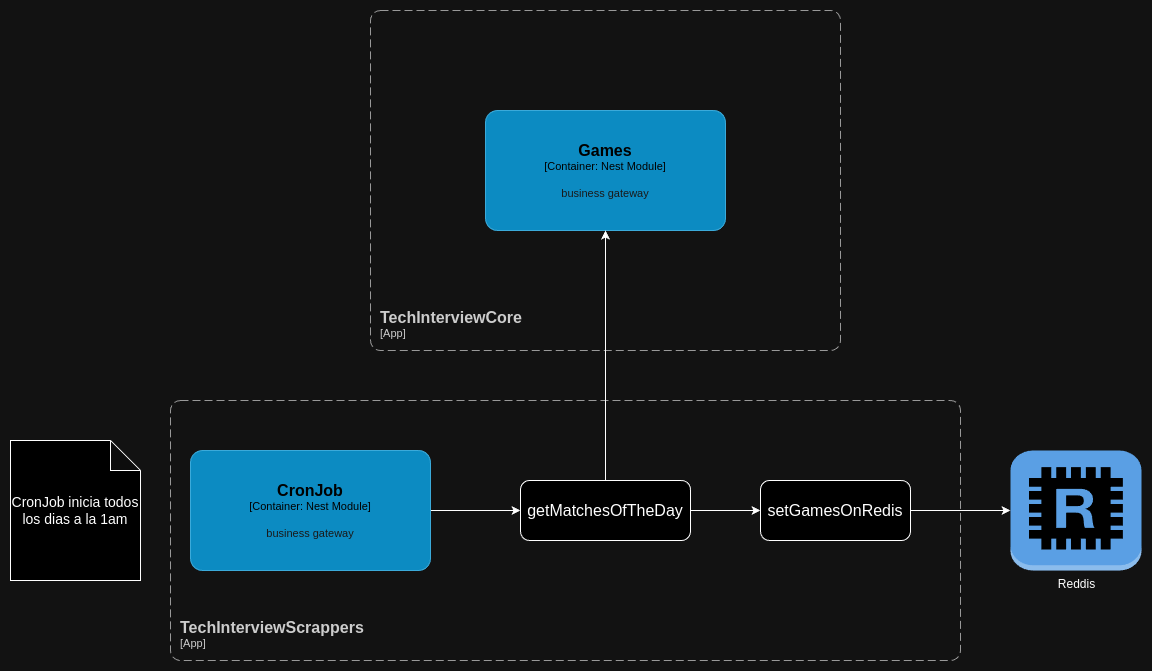

The diagram above was exported from draw.io. Its source (the exported page's mxGraphModel, read from the mxfile embedded in the PNG):
<mxGraphModel dx="3695" dy="3846" grid="1" gridSize="10" guides="1" tooltips="1" connect="1" arrows="1" fold="1" page="1" pageScale="1" pageWidth="827" pageHeight="1169" math="0" shadow="0">
  <root>
    <mxCell id="0" />
    <mxCell id="1" parent="0" />
    <object placeholders="1" c4Name="TechInterviewScrappers" c4Type="SystemScopeBoundary" c4Application="App" label="&lt;font style=&quot;font-size: 16px&quot;&gt;&lt;b&gt;&lt;div style=&quot;text-align: left&quot;&gt;%c4Name%&lt;/div&gt;&lt;/b&gt;&lt;/font&gt;&lt;div style=&quot;text-align: left&quot;&gt;[%c4Application%]&lt;/div&gt;" id="2">
      <mxCell style="rounded=1;fontSize=11;whiteSpace=wrap;html=1;dashed=1;arcSize=20;fillColor=none;strokeColor=#666666;fontColor=#333333;labelBackgroundColor=none;align=left;verticalAlign=bottom;labelBorderColor=none;spacingTop=0;spacing=10;dashPattern=8 4;metaEdit=1;rotatable=0;perimeter=rectanglePerimeter;noLabel=0;labelPadding=0;allowArrows=0;connectable=0;expand=0;recursiveResize=0;editable=1;pointerEvents=0;absoluteArcSize=1;points=[[0.25,0,0],[0.5,0,0],[0.75,0,0],[1,0.25,0],[1,0.5,0],[1,0.75,0],[0.75,1,0],[0.5,1,0],[0.25,1,0],[0,0.75,0],[0,0.5,0],[0,0.25,0]];" vertex="1" parent="1">
        <mxGeometry x="2751" y="-1750" width="790" height="260" as="geometry" />
      </mxCell>
    </object>
    <mxCell id="3" style="edgeStyle=orthogonalEdgeStyle;rounded=0;orthogonalLoop=1;jettySize=auto;html=1;" edge="1" source="4" target="9" parent="1">
      <mxGeometry relative="1" as="geometry">
        <mxPoint x="3081" y="-1640" as="targetPoint" />
      </mxGeometry>
    </mxCell>
    <object placeholders="1" c4Name="CronJob" c4Type="Container" c4Technology="Nest Module" c4Description="business gateway" label="&lt;font style=&quot;font-size: 16px&quot;&gt;&lt;b&gt;%c4Name%&lt;/b&gt;&lt;/font&gt;&lt;div&gt;[%c4Type%: %c4Technology%]&lt;/div&gt;&lt;br&gt;&lt;div&gt;&lt;font style=&quot;font-size: 11px&quot;&gt;&lt;font color=&quot;#E6E6E6&quot;&gt;%c4Description%&lt;/font&gt;&lt;/div&gt;" id="4">
      <mxCell style="rounded=1;whiteSpace=wrap;html=1;fontSize=11;labelBackgroundColor=none;fillColor=#23A2D9;fontColor=#ffffff;align=center;arcSize=10;strokeColor=#0E7DAD;metaEdit=1;resizable=0;points=[[0.25,0,0],[0.5,0,0],[0.75,0,0],[1,0.25,0],[1,0.5,0],[1,0.75,0],[0.75,1,0],[0.5,1,0],[0.25,1,0],[0,0.75,0],[0,0.5,0],[0,0.25,0]];" vertex="1" parent="1">
        <mxGeometry x="2771" y="-1700" width="240" height="120" as="geometry" />
      </mxCell>
    </object>
    <object placeholders="1" c4Name="TechInterviewCore" c4Type="SystemScopeBoundary" c4Application="App" label="&lt;font style=&quot;font-size: 16px&quot;&gt;&lt;b&gt;&lt;div style=&quot;text-align: left&quot;&gt;%c4Name%&lt;/div&gt;&lt;/b&gt;&lt;/font&gt;&lt;div style=&quot;text-align: left&quot;&gt;[%c4Application%]&lt;/div&gt;" id="5">
      <mxCell style="rounded=1;fontSize=11;whiteSpace=wrap;html=1;dashed=1;arcSize=20;fillColor=none;strokeColor=#666666;fontColor=#333333;labelBackgroundColor=none;align=left;verticalAlign=bottom;labelBorderColor=none;spacingTop=0;spacing=10;dashPattern=8 4;metaEdit=1;rotatable=0;perimeter=rectanglePerimeter;noLabel=0;labelPadding=0;allowArrows=0;connectable=0;expand=0;recursiveResize=0;editable=1;pointerEvents=0;absoluteArcSize=1;points=[[0.25,0,0],[0.5,0,0],[0.75,0,0],[1,0.25,0],[1,0.5,0],[1,0.75,0],[0.75,1,0],[0.5,1,0],[0.25,1,0],[0,0.75,0],[0,0.5,0],[0,0.25,0]];" vertex="1" parent="1">
        <mxGeometry x="2951" y="-2140" width="470" height="340" as="geometry" />
      </mxCell>
    </object>
    <object placeholders="1" c4Name="Games" c4Type="Container" c4Technology="Nest Module" c4Description="business gateway" label="&lt;font style=&quot;font-size: 16px&quot;&gt;&lt;b&gt;%c4Name%&lt;/b&gt;&lt;/font&gt;&lt;div&gt;[%c4Type%: %c4Technology%]&lt;/div&gt;&lt;br&gt;&lt;div&gt;&lt;font style=&quot;font-size: 11px&quot;&gt;&lt;font color=&quot;#E6E6E6&quot;&gt;%c4Description%&lt;/font&gt;&lt;/div&gt;" id="6">
      <mxCell style="rounded=1;whiteSpace=wrap;html=1;fontSize=11;labelBackgroundColor=none;fillColor=#23A2D9;fontColor=#ffffff;align=center;arcSize=10;strokeColor=#0E7DAD;metaEdit=1;resizable=0;points=[[0.25,0,0],[0.5,0,0],[0.75,0,0],[1,0.25,0],[1,0.5,0],[1,0.75,0],[0.75,1,0],[0.5,1,0],[0.25,1,0],[0,0.75,0],[0,0.5,0],[0,0.25,0]];" vertex="1" parent="1">
        <mxGeometry x="3066" y="-2040" width="240" height="120" as="geometry" />
      </mxCell>
    </object>
    <mxCell id="7" style="edgeStyle=orthogonalEdgeStyle;rounded=0;orthogonalLoop=1;jettySize=auto;html=1;" edge="1" source="9" target="6" parent="1">
      <mxGeometry relative="1" as="geometry" />
    </mxCell>
    <mxCell id="8" style="edgeStyle=orthogonalEdgeStyle;rounded=0;orthogonalLoop=1;jettySize=auto;html=1;" edge="1" source="9" target="13" parent="1">
      <mxGeometry relative="1" as="geometry">
        <mxPoint x="3331" y="-1640" as="targetPoint" />
      </mxGeometry>
    </mxCell>
    <mxCell id="9" value="getMatchesOfTheDay" style="rounded=1;whiteSpace=wrap;html=1;fontSize=16;" vertex="1" parent="1">
      <mxGeometry x="3101" y="-1670" width="170" height="60" as="geometry" />
    </mxCell>
    <mxCell id="10" value="CronJob inicia todos los dias a la 1am" style="shape=note;whiteSpace=wrap;html=1;backgroundOutline=1;darkOpacity=0.05;fontSize=14;" vertex="1" parent="1">
      <mxGeometry x="2591" y="-1710" width="130" height="140" as="geometry" />
    </mxCell>
    <mxCell id="11" value="Reddis" style="outlineConnect=0;dashed=0;verticalLabelPosition=bottom;verticalAlign=top;align=center;html=1;shape=mxgraph.aws3.redis;fillColor=#2E73B8;gradientColor=none;" vertex="1" parent="1">
      <mxGeometry x="3591" y="-1700" width="131" height="120" as="geometry" />
    </mxCell>
    <mxCell id="12" style="edgeStyle=orthogonalEdgeStyle;rounded=0;orthogonalLoop=1;jettySize=auto;html=1;" edge="1" source="13" target="11" parent="1">
      <mxGeometry relative="1" as="geometry" />
    </mxCell>
    <mxCell id="13" value="setGamesOnRedis" style="rounded=1;whiteSpace=wrap;html=1;fontSize=16;" vertex="1" parent="1">
      <mxGeometry x="3341" y="-1670" width="150" height="60" as="geometry" />
    </mxCell>
  </root>
</mxGraphModel>